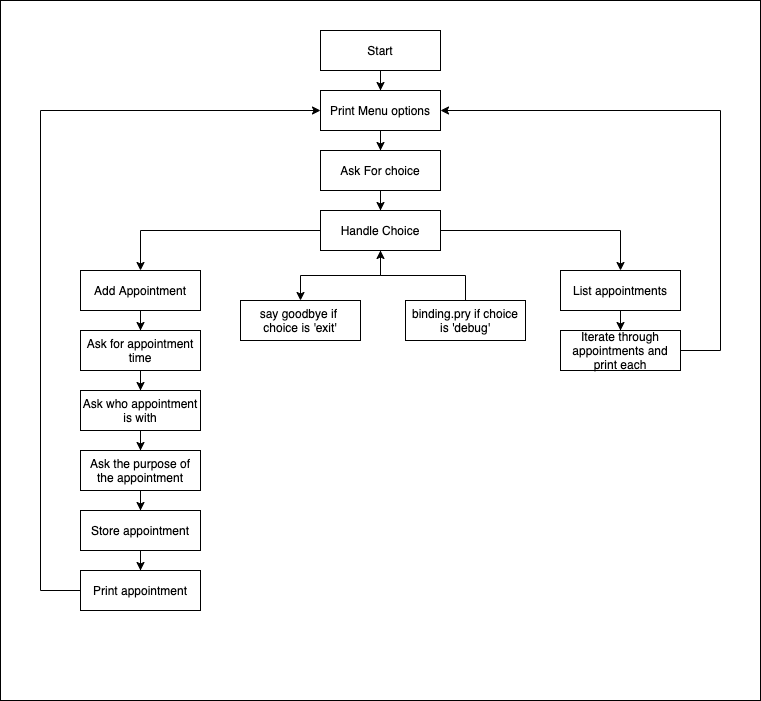

The diagram above was exported from draw.io. Its source (the exported page's mxGraphModel, read from the mxfile embedded in the PNG):
<mxGraphModel dx="762" dy="334" grid="1" gridSize="10" guides="1" tooltips="1" connect="1" arrows="1" fold="1" page="1" pageScale="1" pageWidth="850" pageHeight="1100" math="0" shadow="0">
  <root>
    <mxCell id="0" />
    <mxCell id="35" value="BG" parent="0" />
    <mxCell id="36" value="" style="rounded=0;whiteSpace=wrap;html=1;" parent="35" vertex="1">
      <mxGeometry x="20" y="10" width="760" height="700" as="geometry" />
    </mxCell>
    <mxCell id="1" parent="0" />
    <mxCell id="4" value="" style="edgeStyle=orthogonalEdgeStyle;rounded=0;orthogonalLoop=1;jettySize=auto;html=1;" parent="1" source="2" target="3" edge="1">
      <mxGeometry relative="1" as="geometry" />
    </mxCell>
    <mxCell id="6" value="" style="edgeStyle=orthogonalEdgeStyle;rounded=0;orthogonalLoop=1;jettySize=auto;html=1;" parent="1" source="2" target="5" edge="1">
      <mxGeometry relative="1" as="geometry" />
    </mxCell>
    <mxCell id="28" value="" style="edgeStyle=orthogonalEdgeStyle;rounded=0;orthogonalLoop=1;jettySize=auto;html=1;" parent="1" source="2" target="27" edge="1">
      <mxGeometry relative="1" as="geometry" />
    </mxCell>
    <mxCell id="2" value="Handle Choice" style="rounded=0;whiteSpace=wrap;html=1;" parent="1" vertex="1">
      <mxGeometry x="340" y="220" width="120" height="40" as="geometry" />
    </mxCell>
    <mxCell id="16" value="" style="edgeStyle=orthogonalEdgeStyle;rounded=0;orthogonalLoop=1;jettySize=auto;html=1;" parent="1" source="3" target="15" edge="1">
      <mxGeometry relative="1" as="geometry" />
    </mxCell>
    <mxCell id="3" value="Add Appointment" style="rounded=0;whiteSpace=wrap;html=1;" parent="1" vertex="1">
      <mxGeometry x="100" y="280" width="120" height="40" as="geometry" />
    </mxCell>
    <mxCell id="32" value="" style="edgeStyle=orthogonalEdgeStyle;rounded=0;orthogonalLoop=1;jettySize=auto;html=1;" parent="1" source="5" target="31" edge="1">
      <mxGeometry relative="1" as="geometry" />
    </mxCell>
    <mxCell id="5" value="List appointments" style="rounded=0;whiteSpace=wrap;html=1;" parent="1" vertex="1">
      <mxGeometry x="580" y="280" width="120" height="40" as="geometry" />
    </mxCell>
    <mxCell id="9" value="" style="edgeStyle=orthogonalEdgeStyle;rounded=0;orthogonalLoop=1;jettySize=auto;html=1;" parent="1" source="7" target="8" edge="1">
      <mxGeometry relative="1" as="geometry" />
    </mxCell>
    <mxCell id="7" value="Start" style="rounded=0;whiteSpace=wrap;html=1;" parent="1" vertex="1">
      <mxGeometry x="340" y="40" width="120" height="40" as="geometry" />
    </mxCell>
    <mxCell id="13" value="" style="edgeStyle=orthogonalEdgeStyle;rounded=0;orthogonalLoop=1;jettySize=auto;html=1;" parent="1" source="8" target="12" edge="1">
      <mxGeometry relative="1" as="geometry" />
    </mxCell>
    <mxCell id="8" value="Print Menu options" style="rounded=0;whiteSpace=wrap;html=1;" parent="1" vertex="1">
      <mxGeometry x="340" y="100" width="120" height="40" as="geometry" />
    </mxCell>
    <mxCell id="14" value="" style="edgeStyle=orthogonalEdgeStyle;rounded=0;orthogonalLoop=1;jettySize=auto;html=1;" parent="1" source="12" target="2" edge="1">
      <mxGeometry relative="1" as="geometry" />
    </mxCell>
    <mxCell id="12" value="Ask For choice" style="rounded=0;whiteSpace=wrap;html=1;" parent="1" vertex="1">
      <mxGeometry x="340" y="160" width="120" height="40" as="geometry" />
    </mxCell>
    <mxCell id="18" value="" style="edgeStyle=orthogonalEdgeStyle;rounded=0;orthogonalLoop=1;jettySize=auto;html=1;" parent="1" source="15" target="17" edge="1">
      <mxGeometry relative="1" as="geometry" />
    </mxCell>
    <mxCell id="15" value="Ask for appointment time" style="rounded=0;whiteSpace=wrap;html=1;" parent="1" vertex="1">
      <mxGeometry x="100" y="340" width="120" height="40" as="geometry" />
    </mxCell>
    <mxCell id="20" value="" style="edgeStyle=orthogonalEdgeStyle;rounded=0;orthogonalLoop=1;jettySize=auto;html=1;" parent="1" source="17" target="19" edge="1">
      <mxGeometry relative="1" as="geometry" />
    </mxCell>
    <mxCell id="17" value="Ask who appointment is with" style="rounded=0;whiteSpace=wrap;html=1;" parent="1" vertex="1">
      <mxGeometry x="100" y="400" width="120" height="40" as="geometry" />
    </mxCell>
    <mxCell id="22" value="" style="edgeStyle=orthogonalEdgeStyle;rounded=0;orthogonalLoop=1;jettySize=auto;html=1;" parent="1" source="19" edge="1">
      <mxGeometry relative="1" as="geometry">
        <mxPoint x="160" y="520" as="targetPoint" />
      </mxGeometry>
    </mxCell>
    <mxCell id="19" value="Ask the purpose of the appointment" style="rounded=0;whiteSpace=wrap;html=1;" parent="1" vertex="1">
      <mxGeometry x="100" y="460" width="120" height="40" as="geometry" />
    </mxCell>
    <mxCell id="26" value="" style="edgeStyle=orthogonalEdgeStyle;rounded=0;orthogonalLoop=1;jettySize=auto;html=1;" parent="1" source="23" target="25" edge="1">
      <mxGeometry relative="1" as="geometry" />
    </mxCell>
    <mxCell id="23" value="Store appointment" style="rounded=0;whiteSpace=wrap;html=1;" parent="1" vertex="1">
      <mxGeometry x="100" y="520" width="120" height="40" as="geometry" />
    </mxCell>
    <mxCell id="30" value="" style="edgeStyle=orthogonalEdgeStyle;rounded=0;orthogonalLoop=1;jettySize=auto;html=1;entryX=0;entryY=0.5;entryDx=0;entryDy=0;" parent="1" source="25" target="8" edge="1">
      <mxGeometry relative="1" as="geometry">
        <mxPoint x="50" y="160" as="targetPoint" />
        <Array as="points">
          <mxPoint x="60" y="600" />
          <mxPoint x="60" y="120" />
        </Array>
      </mxGeometry>
    </mxCell>
    <mxCell id="25" value="Print appointment" style="rounded=0;whiteSpace=wrap;html=1;" parent="1" vertex="1">
      <mxGeometry x="100" y="580" width="120" height="40" as="geometry" />
    </mxCell>
    <mxCell id="27" value="say goodbye if &lt;br&gt;choice is 'exit'" style="rounded=0;whiteSpace=wrap;html=1;" parent="1" vertex="1">
      <mxGeometry x="260" y="310" width="120" height="40" as="geometry" />
    </mxCell>
    <mxCell id="34" value="" style="edgeStyle=orthogonalEdgeStyle;rounded=0;orthogonalLoop=1;jettySize=auto;html=1;entryX=1;entryY=0.5;entryDx=0;entryDy=0;" parent="1" source="31" target="8" edge="1">
      <mxGeometry relative="1" as="geometry">
        <mxPoint x="770" y="110" as="targetPoint" />
        <Array as="points">
          <mxPoint x="740" y="360" />
          <mxPoint x="740" y="120" />
        </Array>
      </mxGeometry>
    </mxCell>
    <mxCell id="31" value="Iterate through appointments and print each" style="rounded=0;whiteSpace=wrap;html=1;" parent="1" vertex="1">
      <mxGeometry x="580" y="340" width="120" height="40" as="geometry" />
    </mxCell>
    <mxCell id="39" value="" style="edgeStyle=orthogonalEdgeStyle;rounded=0;orthogonalLoop=1;jettySize=auto;html=1;" edge="1" parent="1" source="37" target="2">
      <mxGeometry relative="1" as="geometry" />
    </mxCell>
    <mxCell id="37" value="binding.pry if choice is 'debug'" style="rounded=0;whiteSpace=wrap;html=1;" vertex="1" parent="1">
      <mxGeometry x="425" y="310" width="120" height="40" as="geometry" />
    </mxCell>
  </root>
</mxGraphModel>